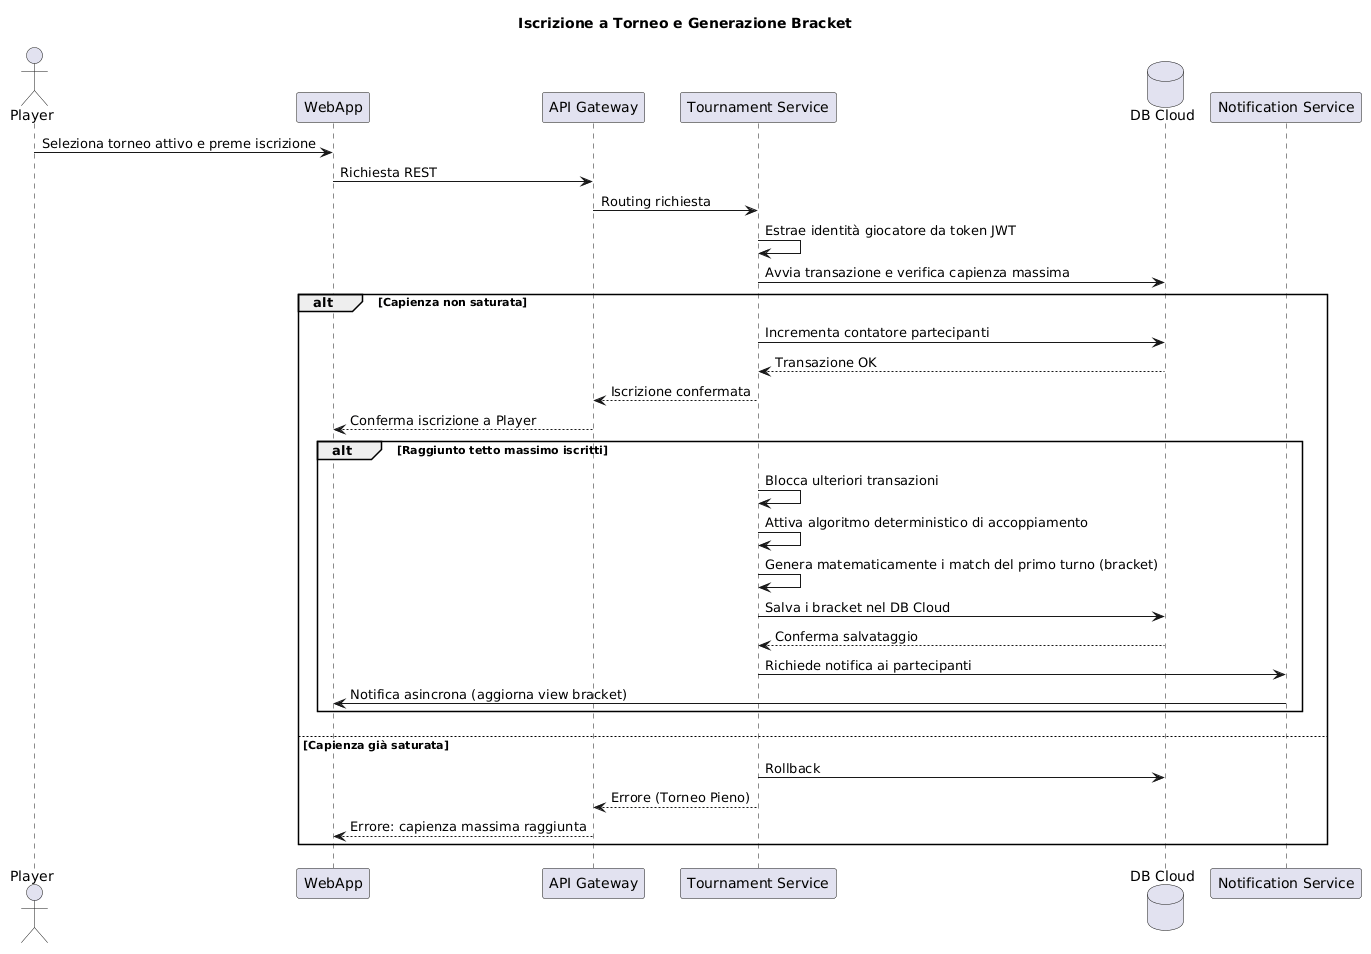

The diagram above was rendered by PlantUML. Its source (embedded in the PNG):
@startuml
title Iscrizione a Torneo e Generazione Bracket

actor "Player" as Player
participant "WebApp" as WebApp
participant "API Gateway" as Gateway
participant "Tournament Service" as TournamentService
database "DB Cloud" as DB
participant "Notification Service" as NotificationService

Player -> WebApp: Seleziona torneo attivo e preme iscrizione
WebApp -> Gateway: Richiesta REST
Gateway -> TournamentService: Routing richiesta
TournamentService -> TournamentService: Estrae identità giocatore da token JWT
TournamentService -> DB: Avvia transazione e verifica capienza massima
alt Capienza non saturata
    TournamentService -> DB: Incrementa contatore partecipanti
    DB --> TournamentService: Transazione OK
    TournamentService --> Gateway: Iscrizione confermata
    Gateway --> WebApp: Conferma iscrizione a Player
    
    alt Raggiunto tetto massimo iscritti
        TournamentService -> TournamentService: Blocca ulteriori transazioni
        TournamentService -> TournamentService: Attiva algoritmo deterministico di accoppiamento
        TournamentService -> TournamentService: Genera matematicamente i match del primo turno (bracket)
        TournamentService -> DB: Salva i bracket nel DB Cloud
        DB --> TournamentService: Conferma salvataggio
        TournamentService -> NotificationService: Richiede notifica ai partecipanti
        NotificationService -> WebApp: Notifica asincrona (aggiorna view bracket)
    end
else Capienza già saturata
    TournamentService -> DB: Rollback
    TournamentService --> Gateway: Errore (Torneo Pieno)
    Gateway --> WebApp: Errore: capienza massima raggiunta
end
@enduml